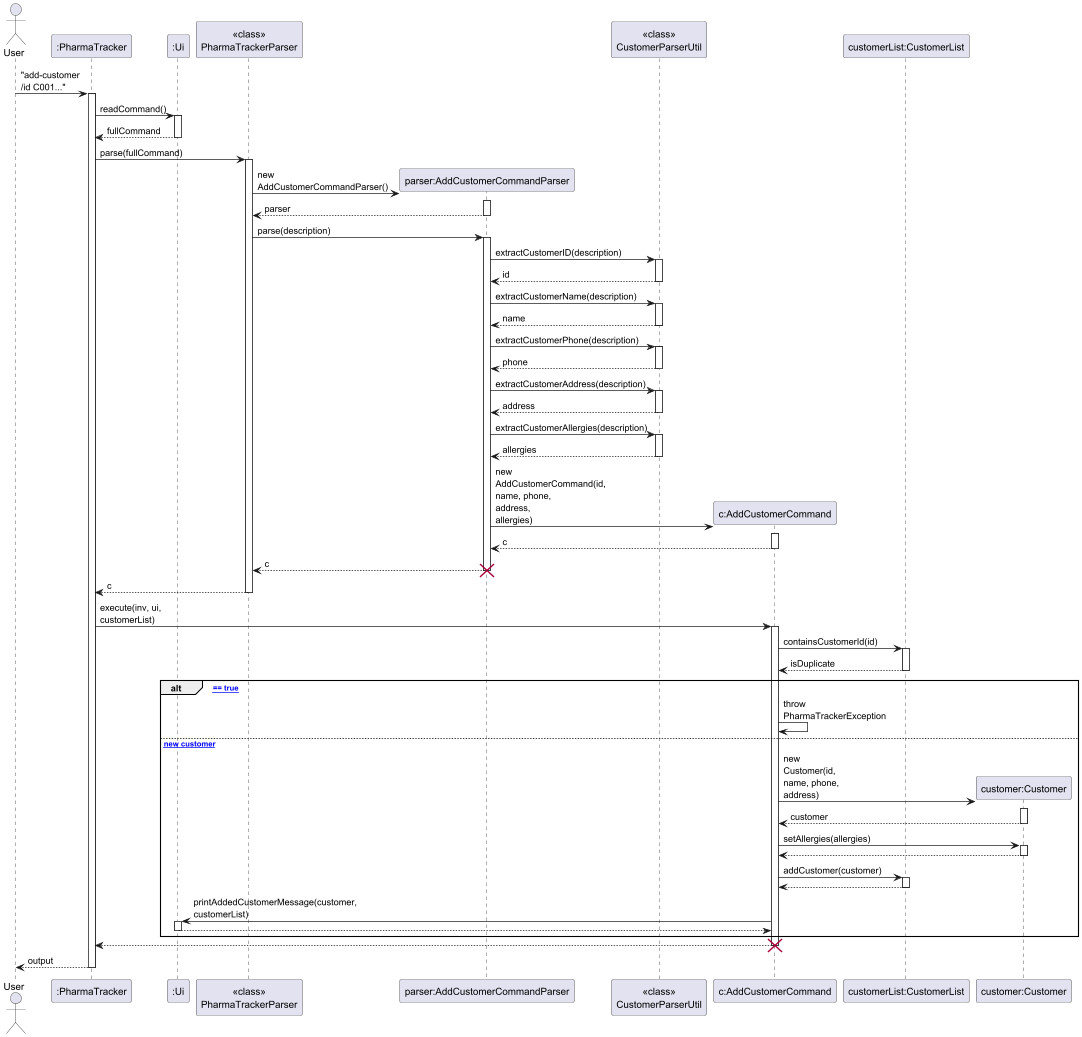

The diagram above was rendered by PlantUML. Its source (embedded in the PNG):
@startuml
skinparam ArrowFontStyle plain
skinparam maxMessageSize 100

actor User
participant ":PharmaTracker" as PharmaTracker
participant ":Ui" as Ui
participant "<<class>>\nPharmaTrackerParser" as PTP
participant "parser:AddCustomerCommandParser" as AddCustParser
participant "<<class>>\nCustomerParserUtil" as CustParserUtil
participant "c:AddCustomerCommand" as AddCustCmd
participant "customerList:CustomerList" as CustomerList
participant "customer:Customer" as Customer

User -> PharmaTracker : "add-customer /id C001..."
activate PharmaTracker

PharmaTracker -> Ui : readCommand()
activate Ui
Ui --> PharmaTracker : fullCommand
deactivate Ui

PharmaTracker -> PTP : parse(fullCommand)
activate PTP

create AddCustParser
PTP -> AddCustParser : new AddCustomerCommandParser()
activate AddCustParser
AddCustParser --> PTP : parser
deactivate AddCustParser

PTP -> AddCustParser : parse(description)
activate AddCustParser

AddCustParser -> CustParserUtil : extractCustomerID(description)
activate CustParserUtil
CustParserUtil --> AddCustParser : id
deactivate CustParserUtil

AddCustParser -> CustParserUtil : extractCustomerName(description)
activate CustParserUtil
CustParserUtil --> AddCustParser : name
deactivate CustParserUtil

AddCustParser -> CustParserUtil : extractCustomerPhone(description)
activate CustParserUtil
CustParserUtil --> AddCustParser : phone
deactivate CustParserUtil

AddCustParser -> CustParserUtil : extractCustomerAddress(description)
activate CustParserUtil
CustParserUtil --> AddCustParser : address
deactivate CustParserUtil

AddCustParser -> CustParserUtil : extractCustomerAllergies(description)
activate CustParserUtil
CustParserUtil --> AddCustParser : allergies
deactivate CustParserUtil

create AddCustCmd
AddCustParser -> AddCustCmd : new AddCustomerCommand(id, name, phone, address, allergies)
activate AddCustCmd
AddCustCmd --> AddCustParser : c
deactivate AddCustCmd

AddCustParser --> PTP : c
deactivate AddCustParser
destroy AddCustParser

PTP --> PharmaTracker : c
deactivate PTP

PharmaTracker -> AddCustCmd : execute(inv, ui, customerList)
activate AddCustCmd

AddCustCmd -> CustomerList : containsCustomerId(id)
activate CustomerList
CustomerList --> AddCustCmd : isDuplicate
deactivate CustomerList

alt [isDuplicate == true]
    AddCustCmd -> AddCustCmd : throw PharmaTrackerException
else [valid new customer]
    create Customer
    AddCustCmd -> Customer : new Customer(id, name, phone, address)
    activate Customer
    Customer --> AddCustCmd : customer
    deactivate Customer
    
    AddCustCmd -> Customer : setAllergies(allergies)
    activate Customer
    Customer --> AddCustCmd
    deactivate Customer

    AddCustCmd -> CustomerList : addCustomer(customer)
    activate CustomerList
    CustomerList --> AddCustCmd
    deactivate CustomerList

    AddCustCmd -> Ui : printAddedCustomerMessage(customer, customerList)
    activate Ui
    Ui --> AddCustCmd
    deactivate Ui
end

AddCustCmd --> PharmaTracker
deactivate AddCustCmd
destroy AddCustCmd

PharmaTracker --> User : output
deactivate PharmaTracker
@enduml